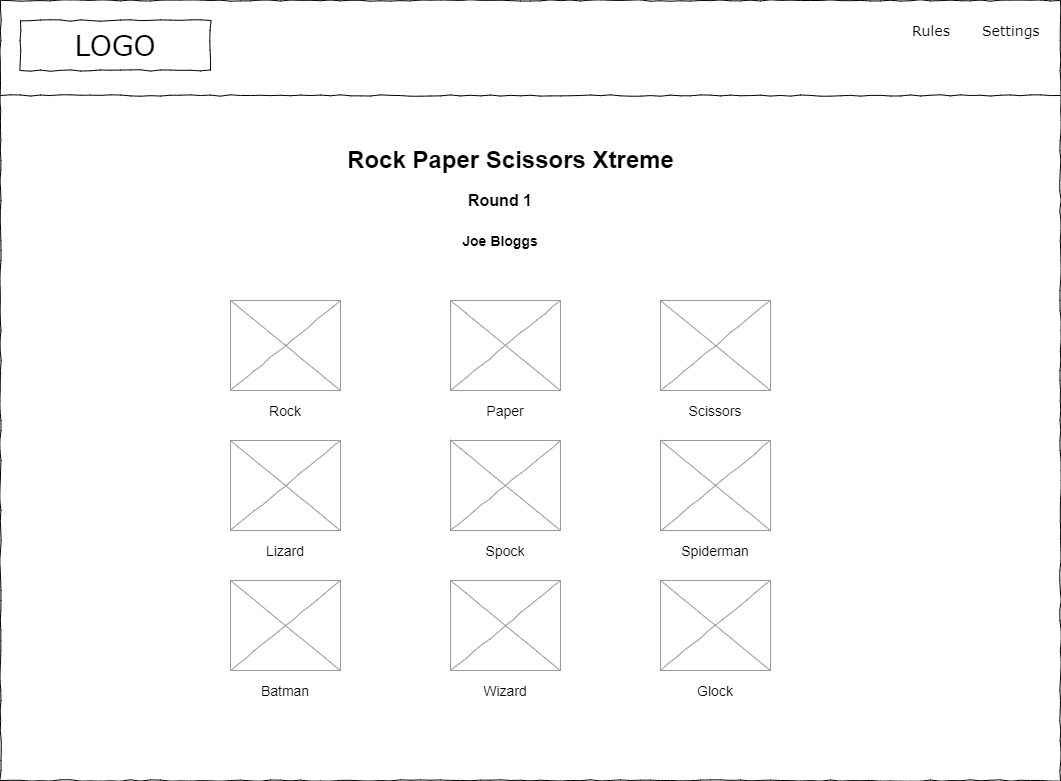

The diagram above was exported from draw.io. Its source (the exported page's mxGraphModel, read from the mxfile embedded in the PNG):
<mxGraphModel dx="1102" dy="857" grid="1" gridSize="10" guides="1" tooltips="1" connect="1" arrows="1" fold="1" page="1" pageScale="1" pageWidth="1169" pageHeight="827" math="0" shadow="0">
  <root>
    <mxCell id="usUjZAk4mVGxB_dsfmr4-0" />
    <mxCell id="usUjZAk4mVGxB_dsfmr4-1" parent="usUjZAk4mVGxB_dsfmr4-0" />
    <mxCell id="usUjZAk4mVGxB_dsfmr4-2" value="" style="whiteSpace=wrap;html=1;rounded=0;shadow=0;labelBackgroundColor=none;strokeColor=#000000;strokeWidth=1;fillColor=none;fontFamily=Verdana;fontSize=12;fontColor=#000000;align=center;comic=1;" vertex="1" parent="usUjZAk4mVGxB_dsfmr4-1">
      <mxGeometry x="20" y="20" width="1060" height="780" as="geometry" />
    </mxCell>
    <mxCell id="usUjZAk4mVGxB_dsfmr4-3" value="LOGO" style="whiteSpace=wrap;html=1;rounded=0;shadow=0;labelBackgroundColor=none;strokeWidth=1;fontFamily=Verdana;fontSize=28;align=center;comic=1;" vertex="1" parent="usUjZAk4mVGxB_dsfmr4-1">
      <mxGeometry x="40" y="40" width="190" height="50" as="geometry" />
    </mxCell>
    <mxCell id="usUjZAk4mVGxB_dsfmr4-4" value="Rules" style="text;html=1;points=[];align=left;verticalAlign=top;spacingTop=-4;fontSize=14;fontFamily=Verdana" vertex="1" parent="usUjZAk4mVGxB_dsfmr4-1">
      <mxGeometry x="930" y="40" width="60" height="20" as="geometry" />
    </mxCell>
    <mxCell id="usUjZAk4mVGxB_dsfmr4-5" value="Settings" style="text;html=1;points=[];align=left;verticalAlign=top;spacingTop=-4;fontSize=14;fontFamily=Verdana" vertex="1" parent="usUjZAk4mVGxB_dsfmr4-1">
      <mxGeometry x="1000" y="40" width="60" height="20" as="geometry" />
    </mxCell>
    <mxCell id="usUjZAk4mVGxB_dsfmr4-6" value="" style="line;strokeWidth=1;html=1;rounded=0;shadow=0;labelBackgroundColor=none;fillColor=none;fontFamily=Verdana;fontSize=14;fontColor=#000000;align=center;comic=1;" vertex="1" parent="usUjZAk4mVGxB_dsfmr4-1">
      <mxGeometry x="20" y="110" width="1060" height="10" as="geometry" />
    </mxCell>
    <mxCell id="usUjZAk4mVGxB_dsfmr4-7" value="Rock Paper Scissors Xtreme" style="text;strokeColor=none;fillColor=none;html=1;fontSize=24;fontStyle=1;verticalAlign=middle;align=center;" vertex="1" parent="usUjZAk4mVGxB_dsfmr4-1">
      <mxGeometry x="480" y="160" width="100" height="40" as="geometry" />
    </mxCell>
    <mxCell id="kDu2bmRrMDlz46cZQ-0l-0" value="" style="verticalLabelPosition=bottom;shadow=0;dashed=0;align=center;html=1;verticalAlign=top;strokeWidth=1;shape=mxgraph.mockup.graphics.simpleIcon;strokeColor=#999999;rounded=0;labelBackgroundColor=none;fontFamily=Verdana;fontSize=14;fontColor=#000000;comic=1;" vertex="1" parent="usUjZAk4mVGxB_dsfmr4-1">
      <mxGeometry x="250" y="320" width="110" height="90" as="geometry" />
    </mxCell>
    <UserObject label="&lt;font style=&quot;font-size: 14px;&quot;&gt;Rock&lt;/font&gt;" placeholders="1" name="Variable" id="kDu2bmRrMDlz46cZQ-0l-1">
      <mxCell style="text;html=1;strokeColor=none;fillColor=none;align=center;verticalAlign=middle;whiteSpace=wrap;overflow=hidden;" vertex="1" parent="usUjZAk4mVGxB_dsfmr4-1">
        <mxGeometry x="265" y="420" width="80" height="20" as="geometry" />
      </mxCell>
    </UserObject>
    <mxCell id="kDu2bmRrMDlz46cZQ-0l-2" value="" style="verticalLabelPosition=bottom;shadow=0;dashed=0;align=center;html=1;verticalAlign=top;strokeWidth=1;shape=mxgraph.mockup.graphics.simpleIcon;strokeColor=#999999;rounded=0;labelBackgroundColor=none;fontFamily=Verdana;fontSize=14;fontColor=#000000;comic=1;" vertex="1" parent="usUjZAk4mVGxB_dsfmr4-1">
      <mxGeometry x="470" y="320" width="110" height="90" as="geometry" />
    </mxCell>
    <UserObject label="&lt;font style=&quot;font-size: 14px;&quot;&gt;Paper&lt;/font&gt;" placeholders="1" name="Variable" id="kDu2bmRrMDlz46cZQ-0l-3">
      <mxCell style="text;html=1;strokeColor=none;fillColor=none;align=center;verticalAlign=middle;whiteSpace=wrap;overflow=hidden;" vertex="1" parent="usUjZAk4mVGxB_dsfmr4-1">
        <mxGeometry x="485" y="420" width="80" height="20" as="geometry" />
      </mxCell>
    </UserObject>
    <mxCell id="kDu2bmRrMDlz46cZQ-0l-4" value="" style="verticalLabelPosition=bottom;shadow=0;dashed=0;align=center;html=1;verticalAlign=top;strokeWidth=1;shape=mxgraph.mockup.graphics.simpleIcon;strokeColor=#999999;rounded=0;labelBackgroundColor=none;fontFamily=Verdana;fontSize=14;fontColor=#000000;comic=1;" vertex="1" parent="usUjZAk4mVGxB_dsfmr4-1">
      <mxGeometry x="680" y="320" width="110" height="90" as="geometry" />
    </mxCell>
    <UserObject label="&lt;font style=&quot;font-size: 14px;&quot;&gt;Scissors&lt;/font&gt;" placeholders="1" name="Variable" id="kDu2bmRrMDlz46cZQ-0l-5">
      <mxCell style="text;html=1;strokeColor=none;fillColor=none;align=center;verticalAlign=middle;whiteSpace=wrap;overflow=hidden;" vertex="1" parent="usUjZAk4mVGxB_dsfmr4-1">
        <mxGeometry x="695" y="420" width="80" height="20" as="geometry" />
      </mxCell>
    </UserObject>
    <mxCell id="kDu2bmRrMDlz46cZQ-0l-6" value="" style="verticalLabelPosition=bottom;shadow=0;dashed=0;align=center;html=1;verticalAlign=top;strokeWidth=1;shape=mxgraph.mockup.graphics.simpleIcon;strokeColor=#999999;rounded=0;labelBackgroundColor=none;fontFamily=Verdana;fontSize=14;fontColor=#000000;comic=1;" vertex="1" parent="usUjZAk4mVGxB_dsfmr4-1">
      <mxGeometry x="250" y="460" width="110" height="90" as="geometry" />
    </mxCell>
    <UserObject label="&lt;font style=&quot;font-size: 14px;&quot;&gt;Lizard&lt;/font&gt;" placeholders="1" name="Variable" id="kDu2bmRrMDlz46cZQ-0l-7">
      <mxCell style="text;html=1;strokeColor=none;fillColor=none;align=center;verticalAlign=middle;whiteSpace=wrap;overflow=hidden;" vertex="1" parent="usUjZAk4mVGxB_dsfmr4-1">
        <mxGeometry x="265" y="560" width="80" height="20" as="geometry" />
      </mxCell>
    </UserObject>
    <mxCell id="kDu2bmRrMDlz46cZQ-0l-8" value="" style="verticalLabelPosition=bottom;shadow=0;dashed=0;align=center;html=1;verticalAlign=top;strokeWidth=1;shape=mxgraph.mockup.graphics.simpleIcon;strokeColor=#999999;rounded=0;labelBackgroundColor=none;fontFamily=Verdana;fontSize=14;fontColor=#000000;comic=1;" vertex="1" parent="usUjZAk4mVGxB_dsfmr4-1">
      <mxGeometry x="470" y="460" width="110" height="90" as="geometry" />
    </mxCell>
    <UserObject label="&lt;font style=&quot;font-size: 14px;&quot;&gt;Spock&lt;/font&gt;" placeholders="1" name="Variable" id="kDu2bmRrMDlz46cZQ-0l-9">
      <mxCell style="text;html=1;strokeColor=none;fillColor=none;align=center;verticalAlign=middle;whiteSpace=wrap;overflow=hidden;" vertex="1" parent="usUjZAk4mVGxB_dsfmr4-1">
        <mxGeometry x="485" y="560" width="80" height="20" as="geometry" />
      </mxCell>
    </UserObject>
    <mxCell id="kDu2bmRrMDlz46cZQ-0l-10" value="" style="verticalLabelPosition=bottom;shadow=0;dashed=0;align=center;html=1;verticalAlign=top;strokeWidth=1;shape=mxgraph.mockup.graphics.simpleIcon;strokeColor=#999999;rounded=0;labelBackgroundColor=none;fontFamily=Verdana;fontSize=14;fontColor=#000000;comic=1;" vertex="1" parent="usUjZAk4mVGxB_dsfmr4-1">
      <mxGeometry x="680" y="460" width="110" height="90" as="geometry" />
    </mxCell>
    <UserObject label="&lt;font style=&quot;font-size: 14px;&quot;&gt;Spiderman&lt;/font&gt;" placeholders="1" name="Variable" id="kDu2bmRrMDlz46cZQ-0l-11">
      <mxCell style="text;html=1;strokeColor=none;fillColor=none;align=center;verticalAlign=middle;whiteSpace=wrap;overflow=hidden;" vertex="1" parent="usUjZAk4mVGxB_dsfmr4-1">
        <mxGeometry x="695" y="560" width="80" height="20" as="geometry" />
      </mxCell>
    </UserObject>
    <mxCell id="kDu2bmRrMDlz46cZQ-0l-12" value="" style="verticalLabelPosition=bottom;shadow=0;dashed=0;align=center;html=1;verticalAlign=top;strokeWidth=1;shape=mxgraph.mockup.graphics.simpleIcon;strokeColor=#999999;rounded=0;labelBackgroundColor=none;fontFamily=Verdana;fontSize=14;fontColor=#000000;comic=1;" vertex="1" parent="usUjZAk4mVGxB_dsfmr4-1">
      <mxGeometry x="250" y="600" width="110" height="90" as="geometry" />
    </mxCell>
    <UserObject label="&lt;font style=&quot;font-size: 14px;&quot;&gt;Batman&lt;/font&gt;" placeholders="1" name="Variable" id="kDu2bmRrMDlz46cZQ-0l-13">
      <mxCell style="text;html=1;strokeColor=none;fillColor=none;align=center;verticalAlign=middle;whiteSpace=wrap;overflow=hidden;" vertex="1" parent="usUjZAk4mVGxB_dsfmr4-1">
        <mxGeometry x="265" y="700" width="80" height="20" as="geometry" />
      </mxCell>
    </UserObject>
    <mxCell id="kDu2bmRrMDlz46cZQ-0l-14" value="" style="verticalLabelPosition=bottom;shadow=0;dashed=0;align=center;html=1;verticalAlign=top;strokeWidth=1;shape=mxgraph.mockup.graphics.simpleIcon;strokeColor=#999999;rounded=0;labelBackgroundColor=none;fontFamily=Verdana;fontSize=14;fontColor=#000000;comic=1;" vertex="1" parent="usUjZAk4mVGxB_dsfmr4-1">
      <mxGeometry x="470" y="600" width="110" height="90" as="geometry" />
    </mxCell>
    <UserObject label="&lt;font style=&quot;font-size: 14px;&quot;&gt;Wizard&lt;/font&gt;" placeholders="1" name="Variable" id="kDu2bmRrMDlz46cZQ-0l-15">
      <mxCell style="text;html=1;strokeColor=none;fillColor=none;align=center;verticalAlign=middle;whiteSpace=wrap;overflow=hidden;" vertex="1" parent="usUjZAk4mVGxB_dsfmr4-1">
        <mxGeometry x="485" y="700" width="80" height="20" as="geometry" />
      </mxCell>
    </UserObject>
    <mxCell id="kDu2bmRrMDlz46cZQ-0l-16" value="" style="verticalLabelPosition=bottom;shadow=0;dashed=0;align=center;html=1;verticalAlign=top;strokeWidth=1;shape=mxgraph.mockup.graphics.simpleIcon;strokeColor=#999999;rounded=0;labelBackgroundColor=none;fontFamily=Verdana;fontSize=14;fontColor=#000000;comic=1;" vertex="1" parent="usUjZAk4mVGxB_dsfmr4-1">
      <mxGeometry x="680" y="600" width="110" height="90" as="geometry" />
    </mxCell>
    <UserObject label="&lt;font style=&quot;font-size: 14px;&quot;&gt;Glock&lt;/font&gt;" placeholders="1" name="Variable" id="kDu2bmRrMDlz46cZQ-0l-17">
      <mxCell style="text;html=1;strokeColor=none;fillColor=none;align=center;verticalAlign=middle;whiteSpace=wrap;overflow=hidden;" vertex="1" parent="usUjZAk4mVGxB_dsfmr4-1">
        <mxGeometry x="695" y="700" width="80" height="20" as="geometry" />
      </mxCell>
    </UserObject>
    <UserObject label="&lt;b style=&quot;&quot;&gt;&lt;font style=&quot;font-size: 16px;&quot;&gt;Round 1&lt;/font&gt;&lt;/b&gt;" placeholders="1" name="Variable" id="Gdrh6D9QHXNLh7S_rck6-1">
      <mxCell style="text;html=1;strokeColor=none;fillColor=none;align=center;verticalAlign=middle;whiteSpace=wrap;overflow=hidden;" vertex="1" parent="usUjZAk4mVGxB_dsfmr4-1">
        <mxGeometry x="440" y="200" width="160" height="40" as="geometry" />
      </mxCell>
    </UserObject>
    <UserObject label="&lt;span style=&quot;font-size: 16px;&quot;&gt;&lt;b style=&quot;font-size: 14px;&quot;&gt;Joe Bloggs&lt;/b&gt;&lt;/span&gt;" placeholders="1" name="Variable" id="Gdrh6D9QHXNLh7S_rck6-2">
      <mxCell style="text;html=1;strokeColor=none;fillColor=none;align=center;verticalAlign=middle;whiteSpace=wrap;overflow=hidden;" vertex="1" parent="usUjZAk4mVGxB_dsfmr4-1">
        <mxGeometry x="440" y="240" width="160" height="40" as="geometry" />
      </mxCell>
    </UserObject>
  </root>
</mxGraphModel>